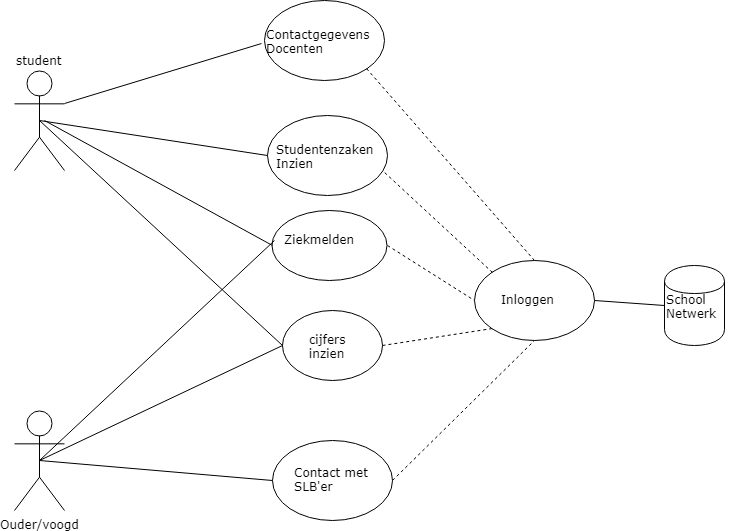

The diagram above was exported from draw.io. Its source (the exported page's mxGraphModel, read from the mxfile embedded in the PNG):
<mxGraphModel dx="1010" dy="533" grid="1" gridSize="10" guides="1" tooltips="1" connect="1" arrows="1" fold="1" page="1" pageScale="1" pageWidth="827" pageHeight="1169" math="0" shadow="0">
  <root>
    <mxCell id="0" />
    <mxCell id="1" parent="0" />
    <mxCell id="icRd8Yp68FrsywEFYCI3-1" value="student" style="shape=umlActor;verticalLabelPosition=top;labelBackgroundColor=#ffffff;verticalAlign=bottom;outlineConnect=0;fontFamily=Verdana;labelPosition=center;align=center;html=1;labelBorderColor=none;rotation=0;" vertex="1" parent="1">
      <mxGeometry x="80" y="120" width="50" height="100" as="geometry" />
    </mxCell>
    <mxCell id="icRd8Yp68FrsywEFYCI3-3" value="Ouder/voogd" style="shape=umlActor;verticalLabelPosition=bottom;labelBackgroundColor=#ffffff;verticalAlign=top;html=1;outlineConnect=0;fontFamily=Verdana;" vertex="1" parent="1">
      <mxGeometry x="80" y="460" width="50" height="100" as="geometry" />
    </mxCell>
    <mxCell id="icRd8Yp68FrsywEFYCI3-8" value="" style="ellipse;whiteSpace=wrap;html=1;fontFamily=Verdana;" vertex="1" parent="1">
      <mxGeometry x="540" y="310" width="120" height="80" as="geometry" />
    </mxCell>
    <mxCell id="icRd8Yp68FrsywEFYCI3-9" value="Inloggen" style="text;html=1;resizable=0;points=[];autosize=1;align=left;verticalAlign=top;spacingTop=-4;fontFamily=Verdana;" vertex="1" parent="1">
      <mxGeometry x="565" y="340" width="70" height="20" as="geometry" />
    </mxCell>
    <mxCell id="icRd8Yp68FrsywEFYCI3-10" value="" style="ellipse;whiteSpace=wrap;html=1;fontFamily=Verdana;" vertex="1" parent="1">
      <mxGeometry x="332.5" y="165.20001220703125" width="120" height="80" as="geometry" />
    </mxCell>
    <mxCell id="icRd8Yp68FrsywEFYCI3-11" value="Studentenzaken&lt;br&gt;Inzien&lt;br&gt;" style="text;html=1;resizable=0;points=[];autosize=1;align=left;verticalAlign=top;spacingTop=-4;fontFamily=Verdana;" vertex="1" parent="1">
      <mxGeometry x="340" y="190" width="110" height="30" as="geometry" />
    </mxCell>
    <mxCell id="icRd8Yp68FrsywEFYCI3-17" value="" style="endArrow=none;dashed=1;html=1;fontFamily=Verdana;exitX=0;exitY=0;exitDx=0;exitDy=0;entryX=0.989;entryY=1.027;entryDx=0;entryDy=0;entryPerimeter=0;" edge="1" parent="1" source="icRd8Yp68FrsywEFYCI3-8" target="icRd8Yp68FrsywEFYCI3-11">
      <mxGeometry width="50" height="50" relative="1" as="geometry">
        <mxPoint x="470" y="150" as="sourcePoint" />
        <mxPoint x="520" y="100" as="targetPoint" />
      </mxGeometry>
    </mxCell>
    <mxCell id="icRd8Yp68FrsywEFYCI3-19" value="" style="endArrow=none;html=1;fontFamily=Verdana;entryX=0;entryY=0.5;entryDx=0;entryDy=0;exitX=0.5;exitY=0.5;exitDx=0;exitDy=0;exitPerimeter=0;" edge="1" parent="1" source="icRd8Yp68FrsywEFYCI3-1" target="icRd8Yp68FrsywEFYCI3-10">
      <mxGeometry width="50" height="50" relative="1" as="geometry">
        <mxPoint x="120" y="210" as="sourcePoint" />
        <mxPoint x="170" y="160" as="targetPoint" />
      </mxGeometry>
    </mxCell>
    <mxCell id="icRd8Yp68FrsywEFYCI3-20" value="" style="ellipse;whiteSpace=wrap;html=1;fontFamily=Verdana;" vertex="1" parent="1">
      <mxGeometry x="347.5" y="360" width="100" height="70" as="geometry" />
    </mxCell>
    <mxCell id="icRd8Yp68FrsywEFYCI3-21" value="cijfers&lt;br&gt;inzien" style="text;html=1;resizable=0;points=[];autosize=1;align=left;verticalAlign=top;spacingTop=-4;fontFamily=Verdana;" vertex="1" parent="1">
      <mxGeometry x="372.5" y="380" width="50" height="30" as="geometry" />
    </mxCell>
    <mxCell id="icRd8Yp68FrsywEFYCI3-22" value="" style="endArrow=none;html=1;fontFamily=Verdana;exitX=0.5;exitY=0.5;exitDx=0;exitDy=0;exitPerimeter=0;entryX=0;entryY=0.5;entryDx=0;entryDy=0;" edge="1" parent="1" source="icRd8Yp68FrsywEFYCI3-1" target="icRd8Yp68FrsywEFYCI3-20">
      <mxGeometry width="50" height="50" relative="1" as="geometry">
        <mxPoint x="120" y="220" as="sourcePoint" />
        <mxPoint x="170" y="170" as="targetPoint" />
      </mxGeometry>
    </mxCell>
    <mxCell id="icRd8Yp68FrsywEFYCI3-23" value="" style="endArrow=none;dashed=1;html=1;fontFamily=Verdana;entryX=0;entryY=1;entryDx=0;entryDy=0;exitX=1;exitY=0.5;exitDx=0;exitDy=0;" edge="1" parent="1" source="icRd8Yp68FrsywEFYCI3-20" target="icRd8Yp68FrsywEFYCI3-8">
      <mxGeometry width="50" height="50" relative="1" as="geometry">
        <mxPoint x="480" y="230" as="sourcePoint" />
        <mxPoint x="530" y="180" as="targetPoint" />
      </mxGeometry>
    </mxCell>
    <mxCell id="icRd8Yp68FrsywEFYCI3-24" value="" style="ellipse;whiteSpace=wrap;html=1;fontFamily=Verdana;" vertex="1" parent="1">
      <mxGeometry x="337.5" y="260" width="115" height="70" as="geometry" />
    </mxCell>
    <mxCell id="icRd8Yp68FrsywEFYCI3-25" value="Ziekmelden&lt;br&gt;&lt;br&gt;" style="text;html=1;resizable=0;points=[];autosize=1;align=left;verticalAlign=top;spacingTop=-4;fontFamily=Verdana;" vertex="1" parent="1">
      <mxGeometry x="347.5" y="280" width="90" height="30" as="geometry" />
    </mxCell>
    <mxCell id="icRd8Yp68FrsywEFYCI3-28" value="" style="endArrow=none;html=1;fontFamily=Verdana;entryX=0;entryY=0.5;entryDx=0;entryDy=0;" edge="1" parent="1" target="icRd8Yp68FrsywEFYCI3-24">
      <mxGeometry width="50" height="50" relative="1" as="geometry">
        <mxPoint x="110" y="170" as="sourcePoint" />
        <mxPoint x="320" y="340" as="targetPoint" />
      </mxGeometry>
    </mxCell>
    <mxCell id="icRd8Yp68FrsywEFYCI3-29" value="" style="endArrow=none;dashed=1;html=1;fontFamily=Verdana;exitX=1;exitY=0.5;exitDx=0;exitDy=0;entryX=0;entryY=0.5;entryDx=0;entryDy=0;" edge="1" parent="1" source="icRd8Yp68FrsywEFYCI3-24" target="icRd8Yp68FrsywEFYCI3-8">
      <mxGeometry width="50" height="50" relative="1" as="geometry">
        <mxPoint x="490" y="270" as="sourcePoint" />
        <mxPoint x="540" y="220" as="targetPoint" />
      </mxGeometry>
    </mxCell>
    <mxCell id="icRd8Yp68FrsywEFYCI3-30" value="" style="endArrow=none;html=1;fontFamily=Verdana;exitX=0.5;exitY=0.5;exitDx=0;exitDy=0;exitPerimeter=0;" edge="1" parent="1" source="icRd8Yp68FrsywEFYCI3-3">
      <mxGeometry width="50" height="50" relative="1" as="geometry">
        <mxPoint x="130" y="560" as="sourcePoint" />
        <mxPoint x="340" y="290" as="targetPoint" />
      </mxGeometry>
    </mxCell>
    <mxCell id="icRd8Yp68FrsywEFYCI3-31" value="" style="endArrow=none;html=1;fontFamily=Verdana;exitX=0.5;exitY=0.5;exitDx=0;exitDy=0;exitPerimeter=0;entryX=0;entryY=0.5;entryDx=0;entryDy=0;" edge="1" parent="1" source="icRd8Yp68FrsywEFYCI3-3" target="icRd8Yp68FrsywEFYCI3-20">
      <mxGeometry width="50" height="50" relative="1" as="geometry">
        <mxPoint x="140" y="540" as="sourcePoint" />
        <mxPoint x="190" y="490" as="targetPoint" />
      </mxGeometry>
    </mxCell>
    <mxCell id="icRd8Yp68FrsywEFYCI3-32" value="" style="ellipse;whiteSpace=wrap;html=1;fontFamily=Verdana;" vertex="1" parent="1">
      <mxGeometry x="338" y="490" width="120" height="80" as="geometry" />
    </mxCell>
    <mxCell id="icRd8Yp68FrsywEFYCI3-33" value="Contact met&lt;br&gt;SLB'er&lt;br&gt;" style="text;html=1;resizable=0;points=[];autosize=1;align=left;verticalAlign=top;spacingTop=-4;fontFamily=Verdana;" vertex="1" parent="1">
      <mxGeometry x="357.5" y="513" width="90" height="30" as="geometry" />
    </mxCell>
    <mxCell id="icRd8Yp68FrsywEFYCI3-34" value="" style="endArrow=none;html=1;fontFamily=Verdana;exitX=0.5;exitY=0.5;exitDx=0;exitDy=0;exitPerimeter=0;entryX=0;entryY=0.5;entryDx=0;entryDy=0;" edge="1" parent="1" source="icRd8Yp68FrsywEFYCI3-3" target="icRd8Yp68FrsywEFYCI3-32">
      <mxGeometry width="50" height="50" relative="1" as="geometry">
        <mxPoint x="140" y="560" as="sourcePoint" />
        <mxPoint x="190" y="510" as="targetPoint" />
      </mxGeometry>
    </mxCell>
    <mxCell id="icRd8Yp68FrsywEFYCI3-35" value="" style="endArrow=none;dashed=1;html=1;fontFamily=Verdana;entryX=0.5;entryY=1;entryDx=0;entryDy=0;exitX=1;exitY=0.5;exitDx=0;exitDy=0;" edge="1" parent="1" source="icRd8Yp68FrsywEFYCI3-32" target="icRd8Yp68FrsywEFYCI3-8">
      <mxGeometry width="50" height="50" relative="1" as="geometry">
        <mxPoint x="490" y="535" as="sourcePoint" />
        <mxPoint x="540" y="485" as="targetPoint" />
      </mxGeometry>
    </mxCell>
    <mxCell id="icRd8Yp68FrsywEFYCI3-38" value="" style="ellipse;whiteSpace=wrap;html=1;fontFamily=Verdana;" vertex="1" parent="1">
      <mxGeometry x="330" y="50" width="120" height="80" as="geometry" />
    </mxCell>
    <mxCell id="icRd8Yp68FrsywEFYCI3-39" value="Contactgegevens&lt;br&gt;Docenten&lt;br&gt;" style="text;html=1;resizable=0;points=[];autosize=1;align=left;verticalAlign=top;spacingTop=-4;fontFamily=Verdana;" vertex="1" parent="1">
      <mxGeometry x="330" y="75" width="120" height="30" as="geometry" />
    </mxCell>
    <mxCell id="icRd8Yp68FrsywEFYCI3-40" value="" style="endArrow=none;dashed=1;html=1;fontFamily=Verdana;entryX=1;entryY=1;entryDx=0;entryDy=0;exitX=0.5;exitY=0;exitDx=0;exitDy=0;" edge="1" parent="1" source="icRd8Yp68FrsywEFYCI3-8" target="icRd8Yp68FrsywEFYCI3-38">
      <mxGeometry width="50" height="50" relative="1" as="geometry">
        <mxPoint x="510" y="200" as="sourcePoint" />
        <mxPoint x="560" y="150" as="targetPoint" />
      </mxGeometry>
    </mxCell>
    <mxCell id="icRd8Yp68FrsywEFYCI3-41" value="" style="endArrow=none;html=1;fontFamily=Verdana;exitX=1;exitY=0.3333333333333333;exitDx=0;exitDy=0;exitPerimeter=0;entryX=-0.027;entryY=0.613;entryDx=0;entryDy=0;entryPerimeter=0;" edge="1" parent="1" source="icRd8Yp68FrsywEFYCI3-1" target="icRd8Yp68FrsywEFYCI3-39">
      <mxGeometry width="50" height="50" relative="1" as="geometry">
        <mxPoint x="200" y="150" as="sourcePoint" />
        <mxPoint x="250" y="100" as="targetPoint" />
      </mxGeometry>
    </mxCell>
    <mxCell id="icRd8Yp68FrsywEFYCI3-44" value="" style="shape=cylinder;whiteSpace=wrap;html=1;boundedLbl=1;backgroundOutline=1;fontFamily=Verdana;" vertex="1" parent="1">
      <mxGeometry x="730" y="315" width="60" height="80" as="geometry" />
    </mxCell>
    <mxCell id="icRd8Yp68FrsywEFYCI3-45" value="School&lt;br&gt;Netwerk&lt;br&gt;" style="text;html=1;resizable=0;points=[];autosize=1;align=left;verticalAlign=top;spacingTop=-4;fontFamily=Verdana;" vertex="1" parent="1">
      <mxGeometry x="730" y="340" width="70" height="30" as="geometry" />
    </mxCell>
    <mxCell id="icRd8Yp68FrsywEFYCI3-46" value="" style="endArrow=none;html=1;fontFamily=Verdana;exitX=1;exitY=0.5;exitDx=0;exitDy=0;entryX=0;entryY=0.5;entryDx=0;entryDy=0;" edge="1" parent="1" source="icRd8Yp68FrsywEFYCI3-8" target="icRd8Yp68FrsywEFYCI3-44">
      <mxGeometry width="50" height="50" relative="1" as="geometry">
        <mxPoint x="680" y="330" as="sourcePoint" />
        <mxPoint x="730" y="280" as="targetPoint" />
      </mxGeometry>
    </mxCell>
  </root>
</mxGraphModel>